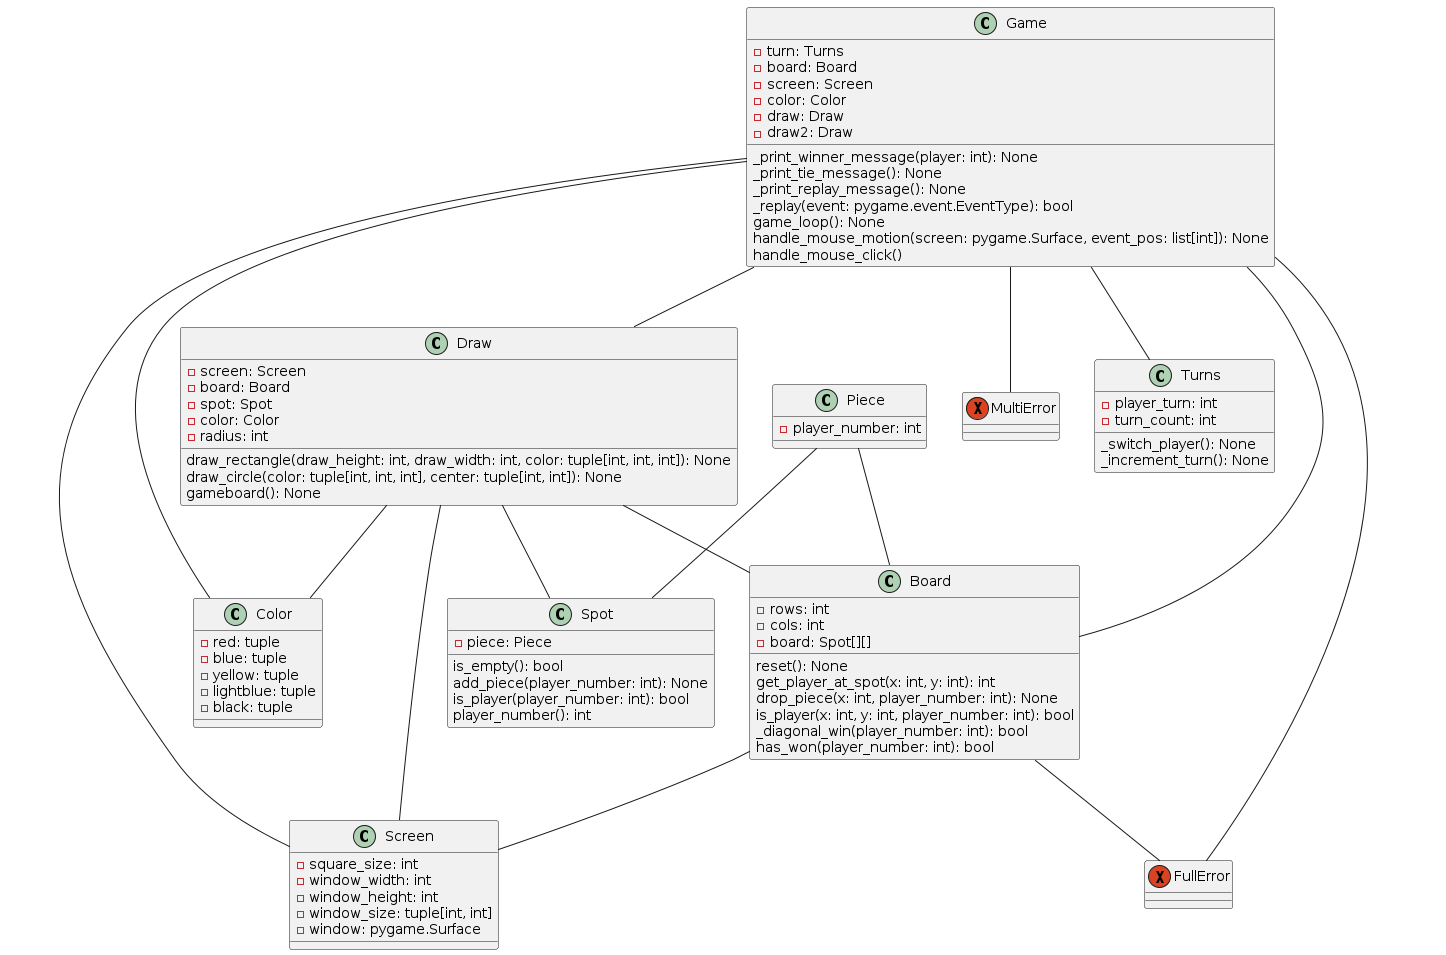

The diagram above was rendered by PlantUML. Its source (embedded in the PNG):
@startuml
' Define classes with their methods and attributes

class Game {
  -turn: Turns
  -board: Board
  -screen: Screen
  -color: Color
  -draw: Draw
  -draw2: Draw
  _print_winner_message(player: int): None
  _print_tie_message(): None
  _print_replay_message(): None
  _replay(event: pygame.event.EventType): bool
  game_loop(): None
  handle_mouse_motion(screen: pygame.Surface, event_pos: list[int]): None
  handle_mouse_click()
}

class Turns {
  -player_turn: int
  -turn_count: int
  _switch_player(): None
  _increment_turn(): None
}

class Board {
  -rows: int
  -cols: int
  -board: Spot[][]
  reset(): None
  get_player_at_spot(x: int, y: int): int
  drop_piece(x: int, player_number: int): None
  is_player(x: int, y: int, player_number: int): bool
  _diagonal_win(player_number: int): bool
  has_won(player_number: int): bool
}

class Screen {
  -square_size: int
  -window_width: int
  -window_height: int
  -window_size: tuple[int, int]
  -window: pygame.Surface
}

class Spot {
  -piece: Piece
  is_empty(): bool
  add_piece(player_number: int): None
  is_player(player_number: int): bool
  player_number(): int
}

class Piece {
  -player_number: int
}

class Draw {
  -screen: Screen
  -board: Board
  -spot: Spot
  -color: Color
  -radius: int
  draw_rectangle(draw_height: int, draw_width: int, color: tuple[int, int, int]): None
  draw_circle(color: tuple[int, int, int], center: tuple[int, int]): None
  gameboard(): None
}

class Color {
  -red: tuple
  -blue: tuple
  -yellow: tuple
  -lightblue: tuple
  -black: tuple
}

exception MultiError

exception FullError

Game -- Turns
Game -- Board
Game -- Screen
Game -- Color
Game -- Draw
Game -- FullError
Game -- MultiError

Board -- Screen
Board -- FullError

Piece -- Spot
Piece -- Board

Draw -- Board
Draw -- Screen
Draw -- Color
Draw -- Spot

@enduml